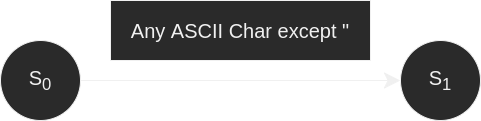

The diagram above was exported from draw.io. Its source (the exported page's mxGraphModel, read from the mxfile embedded in the PNG):
<mxGraphModel dx="2262" dy="956" grid="1" gridSize="10" guides="1" tooltips="1" connect="1" arrows="1" fold="1" page="0" pageScale="1" pageWidth="850" pageHeight="1100" math="1" shadow="0">
  <root>
    <mxCell id="0" />
    <mxCell id="1" parent="0" />
    <mxCell id="6oqsme4grfNPBwIbYErs-1" value="S&lt;sub&gt;0&lt;/sub&gt;" style="ellipse;whiteSpace=wrap;html=1;aspect=fixed;hachureGap=4;fontSize=20;" vertex="1" parent="1">
      <mxGeometry x="-360" y="240" width="80" height="80" as="geometry" />
    </mxCell>
    <mxCell id="6oqsme4grfNPBwIbYErs-2" value="S&lt;sub&gt;1&lt;/sub&gt;" style="ellipse;whiteSpace=wrap;html=1;aspect=fixed;hachureGap=4;fontSize=20;" vertex="1" parent="1">
      <mxGeometry x="40" y="240" width="80" height="80" as="geometry" />
    </mxCell>
    <mxCell id="6oqsme4grfNPBwIbYErs-3" value="" style="endArrow=classic;html=1;rounded=0;fontSize=20;startSize=14;endSize=14;sourcePerimeterSpacing=8;targetPerimeterSpacing=8;curved=1;entryX=0;entryY=0.5;entryDx=0;entryDy=0;" edge="1" parent="1" target="6oqsme4grfNPBwIbYErs-2">
      <mxGeometry width="50" height="50" relative="1" as="geometry">
        <mxPoint x="-280" y="280" as="sourcePoint" />
        <mxPoint x="-230" y="230" as="targetPoint" />
      </mxGeometry>
    </mxCell>
    <mxCell id="6oqsme4grfNPBwIbYErs-4" value="Any ASCII Char except &quot;" style="rounded=0;whiteSpace=wrap;html=1;hachureGap=4;fontSize=20;" vertex="1" parent="1">
      <mxGeometry x="-250" y="200" width="260" height="60" as="geometry" />
    </mxCell>
  </root>
</mxGraphModel>